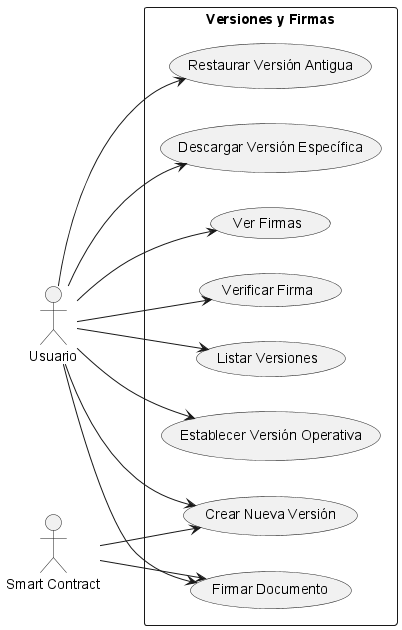

The diagram above was rendered by PlantUML. Its source (embedded in the PNG):
@startuml
skinparam monochrome true
skinparam packageStyle rectangle
left to right direction

actor "Usuario" as Usuario
actor "Smart Contract" as SmartContract

package "Versiones y Firmas" {
  (Crear Nueva Versión) as UC_0018
  (Listar Versiones) as UC_0020
  (Establecer Versión Operativa) as UC_0021
  (Restaurar Versión Antigua) as UC_0022
  (Descargar Versión Específica) as UC_0023
  (Firmar Documento) as UC_0024
  (Ver Firmas) as UC_0025
  (Verificar Firma) as UC_0026
}

Usuario --> UC_0018
Usuario --> UC_0020
Usuario --> UC_0021
Usuario --> UC_0022
Usuario --> UC_0023
Usuario --> UC_0024
Usuario --> UC_0025
Usuario --> UC_0026
SmartContract --> UC_0018
SmartContract --> UC_0024
@enduml